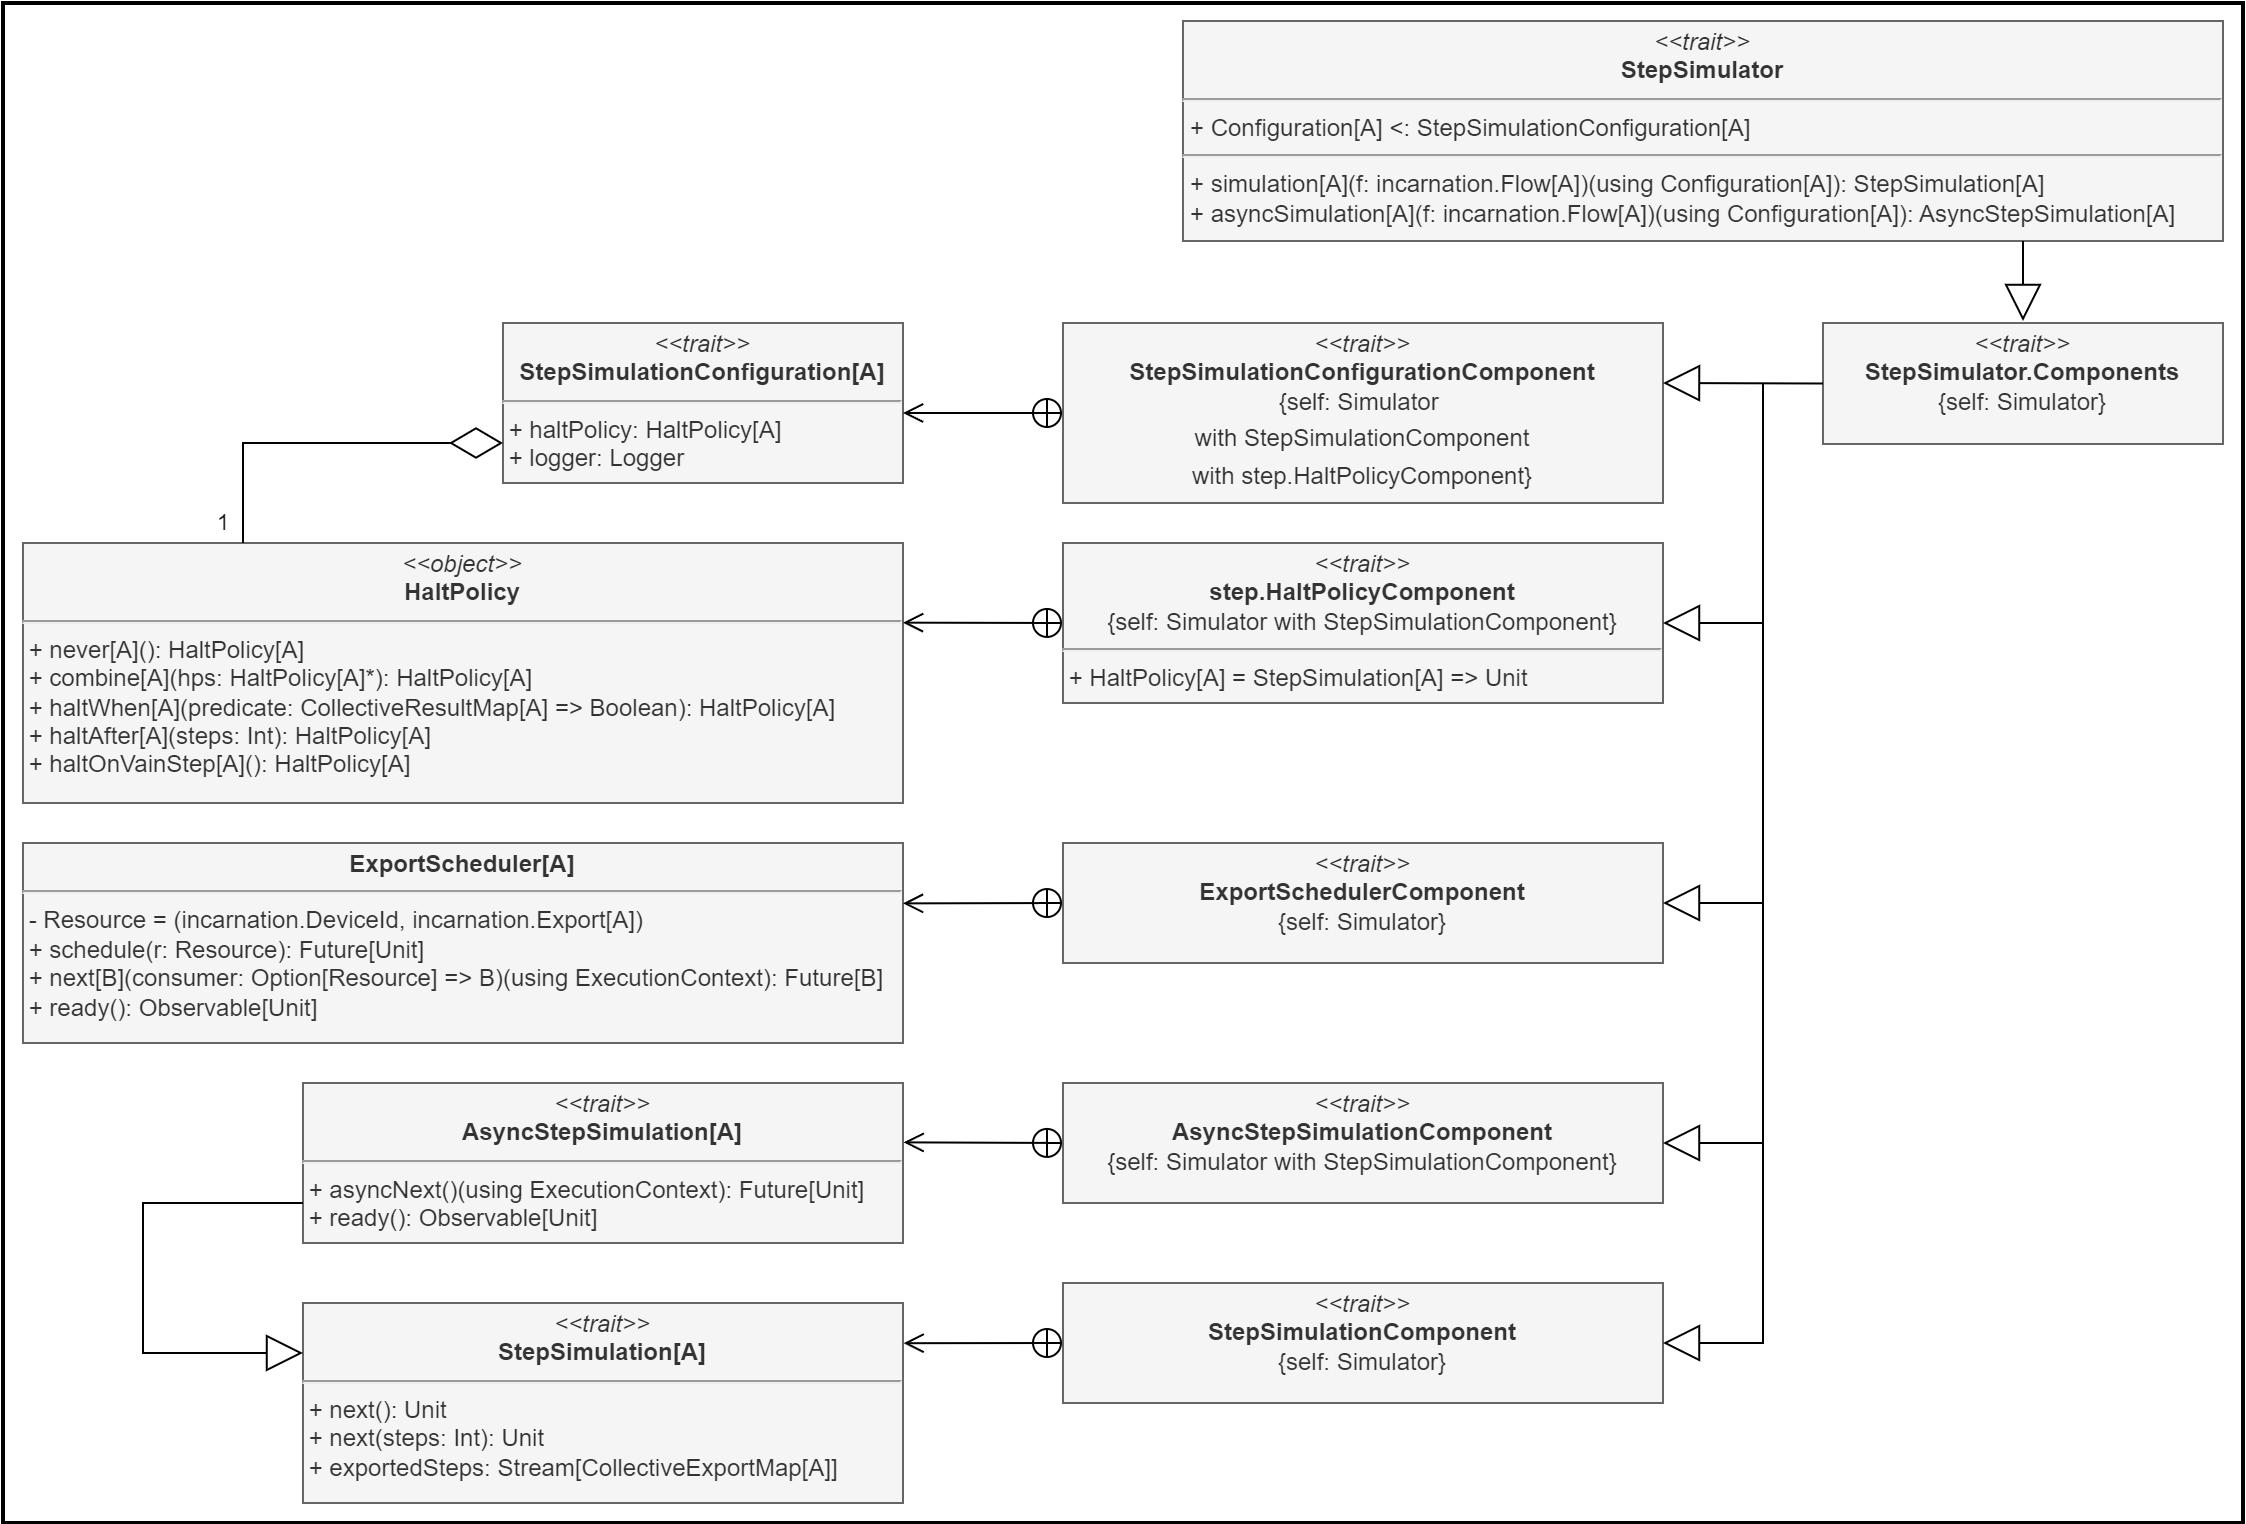

The diagram above was exported from draw.io. Its source (the exported page's mxGraphModel, read from the mxfile embedded in the PNG):
<mxGraphModel dx="2849" dy="697" grid="1" gridSize="10" guides="1" tooltips="1" connect="1" arrows="1" fold="1" page="1" pageScale="1" pageWidth="827" pageHeight="1169" math="0" shadow="0">
  <root>
    <mxCell id="WIyWlLk6GJQsqaUBKTNV-0" />
    <mxCell id="WIyWlLk6GJQsqaUBKTNV-1" parent="WIyWlLk6GJQsqaUBKTNV-0" />
    <mxCell id="JmVcSuDqcb90Ns1L7B4a-85" value="" style="rounded=0;whiteSpace=wrap;html=1;labelBackgroundColor=none;fillColor=default;strokeWidth=2;" parent="WIyWlLk6GJQsqaUBKTNV-1" vertex="1">
      <mxGeometry x="-1090" y="651" width="1120" height="760" as="geometry" />
    </mxCell>
    <mxCell id="JmVcSuDqcb90Ns1L7B4a-20" value="&lt;p style=&quot;margin:0px;margin-top:4px;text-align:center;&quot;&gt;&lt;i&gt;&amp;lt;&amp;lt;trait&amp;gt;&amp;gt;&lt;/i&gt;&lt;br&gt;&lt;b&gt;StepSimulator&lt;/b&gt;&lt;/p&gt;&lt;hr&gt;&lt;p style=&quot;margin:0px;margin-left:4px;&quot;&gt;+ Configuration[A] &amp;lt;: StepSimulationConfiguration[A]&lt;/p&gt;&lt;hr&gt;&lt;p style=&quot;margin:0px;margin-left:4px;&quot;&gt;+ simulation[A](f: incarnation.Flow[A])(using Configuration[A]): StepSimulation[A]&lt;br&gt;&lt;/p&gt;&lt;p style=&quot;margin:0px;margin-left:4px;&quot;&gt;+ asyncSimulation[A](f: incarnation.Flow[A])(using Configuration[A]): AsyncStepSimulation[A]&lt;br&gt;&lt;/p&gt;" style="verticalAlign=top;align=left;overflow=fill;fontSize=12;fontFamily=Helvetica;html=1;whiteSpace=wrap;shadow=0;labelBackgroundColor=none;fillColor=#f5f5f5;fontColor=#333333;strokeColor=#666666;" parent="WIyWlLk6GJQsqaUBKTNV-1" vertex="1">
      <mxGeometry x="-500" y="660" width="520" height="110" as="geometry" />
    </mxCell>
    <mxCell id="JmVcSuDqcb90Ns1L7B4a-22" value="&lt;p style=&quot;margin:0px;margin-top:4px;text-align:center;&quot;&gt;&lt;i&gt;&amp;lt;&amp;lt;trait&amp;gt;&amp;gt;&lt;/i&gt;&lt;br&gt;&lt;b&gt;StepSimulator.Components&lt;br&gt;&lt;/b&gt;&lt;span style=&quot;background-color: initial;&quot;&gt;{self: Simulator}&lt;/span&gt;&lt;/p&gt;" style="verticalAlign=top;align=left;overflow=fill;fontSize=12;fontFamily=Helvetica;html=1;whiteSpace=wrap;shadow=0;labelBackgroundColor=none;fillColor=#f5f5f5;fontColor=#333333;strokeColor=#666666;" parent="WIyWlLk6GJQsqaUBKTNV-1" vertex="1">
      <mxGeometry x="-180" y="811" width="200" height="60.5" as="geometry" />
    </mxCell>
    <mxCell id="JmVcSuDqcb90Ns1L7B4a-23" value="&lt;p style=&quot;margin:0px;margin-top:4px;text-align:center;&quot;&gt;&lt;i&gt;&amp;lt;&amp;lt;trait&amp;gt;&amp;gt;&lt;/i&gt;&lt;br&gt;&lt;b&gt;StepSimulationConfigurationComponent&lt;/b&gt;&lt;br&gt;{self: Simulator&amp;nbsp;&lt;/p&gt;&lt;p style=&quot;margin:0px;margin-top:4px;text-align:center;&quot;&gt;with StepSimulationComponent&lt;/p&gt;&lt;p style=&quot;margin:0px;margin-top:4px;text-align:center;&quot;&gt;with step.HaltPolicyComponent}&lt;/p&gt;" style="verticalAlign=top;align=left;overflow=fill;fontSize=12;fontFamily=Helvetica;html=1;whiteSpace=wrap;shadow=0;labelBackgroundColor=none;fillColor=#f5f5f5;fontColor=#333333;strokeColor=#666666;" parent="WIyWlLk6GJQsqaUBKTNV-1" vertex="1">
      <mxGeometry x="-560" y="811" width="300" height="90" as="geometry" />
    </mxCell>
    <mxCell id="JmVcSuDqcb90Ns1L7B4a-24" value="&lt;p style=&quot;margin:0px;margin-top:4px;text-align:center;&quot;&gt;&lt;i&gt;&amp;lt;&amp;lt;trait&amp;gt;&amp;gt;&lt;/i&gt;&lt;br&gt;&lt;b&gt;ExportSchedulerComponent&lt;/b&gt;&lt;br&gt;{self: Simulator}&lt;/p&gt;" style="verticalAlign=top;align=left;overflow=fill;fontSize=12;fontFamily=Helvetica;html=1;whiteSpace=wrap;shadow=0;labelBackgroundColor=none;fillColor=#f5f5f5;fontColor=#333333;strokeColor=#666666;" parent="WIyWlLk6GJQsqaUBKTNV-1" vertex="1">
      <mxGeometry x="-560" y="1071" width="300" height="60" as="geometry" />
    </mxCell>
    <mxCell id="JmVcSuDqcb90Ns1L7B4a-25" value="&lt;p style=&quot;margin:0px;margin-top:4px;text-align:center;&quot;&gt;&lt;i&gt;&amp;lt;&amp;lt;trait&amp;gt;&amp;gt;&lt;/i&gt;&lt;br&gt;&lt;b&gt;AsyncStepSimulationComponent&lt;/b&gt;&lt;br&gt;{self: Simulator with StepSimulationComponent}&lt;/p&gt;" style="verticalAlign=top;align=left;overflow=fill;fontSize=12;fontFamily=Helvetica;html=1;whiteSpace=wrap;shadow=0;labelBackgroundColor=none;fillColor=#f5f5f5;fontColor=#333333;strokeColor=#666666;" parent="WIyWlLk6GJQsqaUBKTNV-1" vertex="1">
      <mxGeometry x="-560" y="1191" width="300" height="60" as="geometry" />
    </mxCell>
    <mxCell id="JmVcSuDqcb90Ns1L7B4a-26" value="&lt;p style=&quot;margin:0px;margin-top:4px;text-align:center;&quot;&gt;&lt;i&gt;&amp;lt;&amp;lt;trait&amp;gt;&amp;gt;&lt;/i&gt;&lt;br&gt;&lt;b&gt;StepSimulationComponent&lt;/b&gt;&lt;br&gt;{self: Simulator}&lt;/p&gt;" style="verticalAlign=top;align=left;overflow=fill;fontSize=12;fontFamily=Helvetica;html=1;whiteSpace=wrap;shadow=0;labelBackgroundColor=none;fillColor=#f5f5f5;fontColor=#333333;strokeColor=#666666;" parent="WIyWlLk6GJQsqaUBKTNV-1" vertex="1">
      <mxGeometry x="-560" y="1291" width="300" height="60" as="geometry" />
    </mxCell>
    <mxCell id="JmVcSuDqcb90Ns1L7B4a-27" value="&lt;p style=&quot;margin:0px;margin-top:4px;text-align:center;&quot;&gt;&lt;i&gt;&amp;lt;&amp;lt;trait&amp;gt;&amp;gt;&lt;/i&gt;&lt;br&gt;&lt;b&gt;step.HaltPolicyComponent&lt;/b&gt;&lt;br&gt;{self: Simulator with StepSimulationComponent}&lt;/p&gt;&lt;hr&gt;&amp;nbsp;+ HaltPolicy[A] = StepSimulation[A] =&amp;gt; Unit" style="verticalAlign=top;align=left;overflow=fill;fontSize=12;fontFamily=Helvetica;html=1;whiteSpace=wrap;shadow=0;labelBackgroundColor=none;fillColor=#f5f5f5;fontColor=#333333;strokeColor=#666666;" parent="WIyWlLk6GJQsqaUBKTNV-1" vertex="1">
      <mxGeometry x="-560" y="921" width="300" height="80" as="geometry" />
    </mxCell>
    <mxCell id="JmVcSuDqcb90Ns1L7B4a-28" value="" style="endArrow=block;endSize=16;endFill=0;html=1;rounded=0;labelBackgroundColor=none;fontColor=default;" parent="WIyWlLk6GJQsqaUBKTNV-1" edge="1">
      <mxGeometry width="160" relative="1" as="geometry">
        <mxPoint x="-80" y="770" as="sourcePoint" />
        <mxPoint x="-80" y="810" as="targetPoint" />
        <Array as="points">
          <mxPoint x="-80" y="770" />
        </Array>
      </mxGeometry>
    </mxCell>
    <mxCell id="JmVcSuDqcb90Ns1L7B4a-35" value="" style="endArrow=block;endSize=16;endFill=0;html=1;rounded=0;entryX=1;entryY=0.5;entryDx=0;entryDy=0;exitX=0;exitY=0.5;exitDx=0;exitDy=0;labelBackgroundColor=none;fontColor=default;" parent="WIyWlLk6GJQsqaUBKTNV-1" source="JmVcSuDqcb90Ns1L7B4a-22" edge="1">
      <mxGeometry width="160" relative="1" as="geometry">
        <mxPoint x="-181" y="841.01" as="sourcePoint" />
        <mxPoint x="-260" y="841.01" as="targetPoint" />
      </mxGeometry>
    </mxCell>
    <mxCell id="JmVcSuDqcb90Ns1L7B4a-36" value="" style="endArrow=block;endSize=16;endFill=0;html=1;rounded=0;entryX=1;entryY=0.5;entryDx=0;entryDy=0;labelBackgroundColor=none;fontColor=default;" parent="WIyWlLk6GJQsqaUBKTNV-1" target="JmVcSuDqcb90Ns1L7B4a-26" edge="1">
      <mxGeometry width="160" relative="1" as="geometry">
        <mxPoint x="-210" y="841" as="sourcePoint" />
        <mxPoint x="-230" y="891.01" as="targetPoint" />
        <Array as="points">
          <mxPoint x="-210" y="1321" />
        </Array>
      </mxGeometry>
    </mxCell>
    <mxCell id="JmVcSuDqcb90Ns1L7B4a-37" value="" style="endArrow=block;endSize=16;endFill=0;html=1;rounded=0;entryX=1;entryY=0.5;entryDx=0;entryDy=0;labelBackgroundColor=none;fontColor=default;" parent="WIyWlLk6GJQsqaUBKTNV-1" target="JmVcSuDqcb90Ns1L7B4a-25" edge="1">
      <mxGeometry width="160" relative="1" as="geometry">
        <mxPoint x="-210" y="841" as="sourcePoint" />
        <mxPoint x="-250" y="1171" as="targetPoint" />
        <Array as="points">
          <mxPoint x="-210" y="1131" />
          <mxPoint x="-210" y="1221" />
        </Array>
      </mxGeometry>
    </mxCell>
    <mxCell id="JmVcSuDqcb90Ns1L7B4a-38" value="" style="endArrow=block;endSize=16;endFill=0;html=1;rounded=0;entryX=1;entryY=0.5;entryDx=0;entryDy=0;labelBackgroundColor=none;fontColor=default;" parent="WIyWlLk6GJQsqaUBKTNV-1" target="JmVcSuDqcb90Ns1L7B4a-24" edge="1">
      <mxGeometry width="160" relative="1" as="geometry">
        <mxPoint x="-210" y="841" as="sourcePoint" />
        <mxPoint x="-250" y="1091" as="targetPoint" />
        <Array as="points">
          <mxPoint x="-210" y="1051" />
          <mxPoint x="-210" y="1101" />
        </Array>
      </mxGeometry>
    </mxCell>
    <mxCell id="JmVcSuDqcb90Ns1L7B4a-39" value="" style="endArrow=block;endSize=16;endFill=0;html=1;rounded=0;entryX=1;entryY=0.5;entryDx=0;entryDy=0;labelBackgroundColor=none;fontColor=default;" parent="WIyWlLk6GJQsqaUBKTNV-1" target="JmVcSuDqcb90Ns1L7B4a-27" edge="1">
      <mxGeometry width="160" relative="1" as="geometry">
        <mxPoint x="-210" y="841" as="sourcePoint" />
        <mxPoint x="-250" y="1011" as="targetPoint" />
        <Array as="points">
          <mxPoint x="-210" y="961" />
        </Array>
      </mxGeometry>
    </mxCell>
    <mxCell id="JmVcSuDqcb90Ns1L7B4a-40" value="&lt;p style=&quot;margin:0px;margin-top:4px;text-align:center;&quot;&gt;&lt;i&gt;&amp;lt;&amp;lt;trait&amp;gt;&amp;gt;&lt;/i&gt;&lt;br&gt;&lt;b&gt;StepSimulationConfiguration[A]&lt;/b&gt;&lt;/p&gt;&lt;hr&gt;&amp;nbsp;+ haltPolicy: HaltPolicy[A]&lt;br&gt;&amp;nbsp;+ logger: Logger&lt;br&gt;&lt;p style=&quot;margin:0px;margin-left:4px;&quot;&gt;&lt;/p&gt;" style="verticalAlign=top;align=left;overflow=fill;fontSize=12;fontFamily=Helvetica;html=1;whiteSpace=wrap;shadow=0;labelBackgroundColor=none;fillColor=#f5f5f5;fontColor=#333333;strokeColor=#666666;" parent="WIyWlLk6GJQsqaUBKTNV-1" vertex="1">
      <mxGeometry x="-840" y="811" width="200" height="80" as="geometry" />
    </mxCell>
    <mxCell id="JmVcSuDqcb90Ns1L7B4a-41" value="&lt;p style=&quot;margin:0px;margin-top:4px;text-align:center;&quot;&gt;&lt;i&gt;&amp;lt;&amp;lt;trait&amp;gt;&amp;gt;&lt;/i&gt;&lt;br&gt;&lt;b&gt;StepSimulation[A]&lt;/b&gt;&lt;/p&gt;&lt;hr&gt;&amp;nbsp;+ next(): Unit&lt;br&gt;&amp;nbsp;+ next(steps: Int): Unit&lt;br&gt;&amp;nbsp;+ exportedSteps: Stream[CollectiveExportMap[A]]&lt;br&gt;&lt;p style=&quot;margin:0px;margin-left:4px;&quot;&gt;&lt;/p&gt;" style="verticalAlign=top;align=left;overflow=fill;fontSize=12;fontFamily=Helvetica;html=1;whiteSpace=wrap;shadow=0;labelBackgroundColor=none;fillColor=#f5f5f5;fontColor=#333333;strokeColor=#666666;" parent="WIyWlLk6GJQsqaUBKTNV-1" vertex="1">
      <mxGeometry x="-940" y="1301" width="300" height="100" as="geometry" />
    </mxCell>
    <mxCell id="JmVcSuDqcb90Ns1L7B4a-42" value="&lt;p style=&quot;margin:0px;margin-top:4px;text-align:center;&quot;&gt;&lt;i&gt;&amp;lt;&amp;lt;trait&amp;gt;&amp;gt;&lt;/i&gt;&lt;br&gt;&lt;b&gt;AsyncStepSimulation[A]&lt;/b&gt;&lt;/p&gt;&lt;hr&gt;&amp;nbsp;+ asyncNext()(using ExecutionContext): Future[Unit]&lt;br&gt;&amp;nbsp;+ ready(): Observable[Unit]&lt;br&gt;&lt;p style=&quot;margin:0px;margin-left:4px;&quot;&gt;&lt;/p&gt;" style="verticalAlign=top;align=left;overflow=fill;fontSize=12;fontFamily=Helvetica;html=1;whiteSpace=wrap;shadow=0;labelBackgroundColor=none;fillColor=#f5f5f5;fontColor=#333333;strokeColor=#666666;" parent="WIyWlLk6GJQsqaUBKTNV-1" vertex="1">
      <mxGeometry x="-940" y="1191" width="300" height="80" as="geometry" />
    </mxCell>
    <mxCell id="JmVcSuDqcb90Ns1L7B4a-43" value="&lt;p style=&quot;margin:0px;margin-top:4px;text-align:center;&quot;&gt;&lt;b&gt;ExportScheduler[A]&lt;/b&gt;&lt;/p&gt;&lt;hr&gt;&amp;nbsp;- Resource = (incarnation.DeviceId, incarnation.Export[A])&lt;br&gt;&amp;nbsp;+ schedule(r: Resource): Future[Unit]&lt;br&gt;&amp;nbsp;+ next[B](consumer: Option[Resource] =&amp;gt; B)(using ExecutionContext): Future[B]&lt;br&gt;&amp;nbsp;+ ready(): Observable[Unit]&lt;br&gt;&lt;p style=&quot;margin:0px;margin-left:4px;&quot;&gt;&lt;/p&gt;" style="verticalAlign=top;align=left;overflow=fill;fontSize=12;fontFamily=Helvetica;html=1;whiteSpace=wrap;shadow=0;labelBackgroundColor=none;fillColor=#f5f5f5;fontColor=#333333;strokeColor=#666666;" parent="WIyWlLk6GJQsqaUBKTNV-1" vertex="1">
      <mxGeometry x="-1080" y="1071" width="440" height="100" as="geometry" />
    </mxCell>
    <mxCell id="JmVcSuDqcb90Ns1L7B4a-44" value="&lt;p style=&quot;margin:0px;margin-top:4px;text-align:center;&quot;&gt;&lt;i&gt;&amp;lt;&amp;lt;object&amp;gt;&amp;gt;&lt;/i&gt;&lt;br&gt;&lt;b&gt;HaltPolicy&lt;/b&gt;&lt;/p&gt;&lt;hr&gt;&amp;nbsp;+ never[A](): HaltPolicy[A]&lt;br&gt;&amp;nbsp;+ combine[A](hps: HaltPolicy[A]*): HaltPolicy[A]&lt;br&gt;&amp;nbsp;+ haltWhen[A](predicate: CollectiveResultMap[A] =&amp;gt; Boolean): HaltPolicy[A]&lt;br&gt;&amp;nbsp;+ haltAfter[A](steps: Int): HaltPolicy[A]&lt;br&gt;&amp;nbsp;+ haltOnVainStep[A](): HaltPolicy[A]" style="verticalAlign=top;align=left;overflow=fill;fontSize=12;fontFamily=Helvetica;html=1;whiteSpace=wrap;shadow=0;labelBackgroundColor=none;fillColor=#f5f5f5;fontColor=#333333;strokeColor=#666666;" parent="WIyWlLk6GJQsqaUBKTNV-1" vertex="1">
      <mxGeometry x="-1080" y="921" width="440" height="130" as="geometry" />
    </mxCell>
    <mxCell id="JmVcSuDqcb90Ns1L7B4a-45" value="" style="endArrow=open;startArrow=circlePlus;endFill=0;startFill=0;endSize=8;html=1;rounded=0;exitX=0;exitY=0.5;exitDx=0;exitDy=0;labelBackgroundColor=none;fontColor=default;" parent="WIyWlLk6GJQsqaUBKTNV-1" source="JmVcSuDqcb90Ns1L7B4a-23" edge="1">
      <mxGeometry width="160" relative="1" as="geometry">
        <mxPoint x="-570" y="771" as="sourcePoint" />
        <mxPoint x="-640" y="856" as="targetPoint" />
      </mxGeometry>
    </mxCell>
    <mxCell id="JmVcSuDqcb90Ns1L7B4a-46" value="" style="endArrow=open;startArrow=circlePlus;endFill=0;startFill=0;endSize=8;html=1;rounded=0;exitX=0;exitY=0.5;exitDx=0;exitDy=0;entryX=1.003;entryY=0.557;entryDx=0;entryDy=0;entryPerimeter=0;labelBackgroundColor=none;fontColor=default;" parent="WIyWlLk6GJQsqaUBKTNV-1" source="JmVcSuDqcb90Ns1L7B4a-27" edge="1">
      <mxGeometry width="160" relative="1" as="geometry">
        <mxPoint x="-561" y="960.83" as="sourcePoint" />
        <mxPoint x="-640" y="960.83" as="targetPoint" />
      </mxGeometry>
    </mxCell>
    <mxCell id="JmVcSuDqcb90Ns1L7B4a-47" value="" style="endArrow=open;startArrow=circlePlus;endFill=0;startFill=0;endSize=8;html=1;rounded=0;exitX=0;exitY=0.5;exitDx=0;exitDy=0;entryX=1;entryY=0.302;entryDx=0;entryDy=0;entryPerimeter=0;labelBackgroundColor=none;fontColor=default;" parent="WIyWlLk6GJQsqaUBKTNV-1" source="JmVcSuDqcb90Ns1L7B4a-24" target="JmVcSuDqcb90Ns1L7B4a-43" edge="1">
      <mxGeometry width="160" relative="1" as="geometry">
        <mxPoint x="-580" y="1061.17" as="sourcePoint" />
        <mxPoint x="-630" y="1101" as="targetPoint" />
      </mxGeometry>
    </mxCell>
    <mxCell id="JmVcSuDqcb90Ns1L7B4a-48" value="" style="endArrow=open;startArrow=circlePlus;endFill=0;startFill=0;endSize=8;html=1;rounded=0;exitX=0;exitY=0.5;exitDx=0;exitDy=0;entryX=1.001;entryY=0.371;entryDx=0;entryDy=0;entryPerimeter=0;labelBackgroundColor=none;fontColor=default;" parent="WIyWlLk6GJQsqaUBKTNV-1" source="JmVcSuDqcb90Ns1L7B4a-25" target="JmVcSuDqcb90Ns1L7B4a-42" edge="1">
      <mxGeometry width="160" relative="1" as="geometry">
        <mxPoint x="-570" y="1220" as="sourcePoint" />
        <mxPoint x="-630" y="1221" as="targetPoint" />
      </mxGeometry>
    </mxCell>
    <mxCell id="JmVcSuDqcb90Ns1L7B4a-49" value="" style="endArrow=open;startArrow=circlePlus;endFill=0;startFill=0;endSize=8;html=1;rounded=0;exitX=0;exitY=0.5;exitDx=0;exitDy=0;entryX=1.001;entryY=0.201;entryDx=0;entryDy=0;entryPerimeter=0;labelBackgroundColor=none;fontColor=default;" parent="WIyWlLk6GJQsqaUBKTNV-1" source="JmVcSuDqcb90Ns1L7B4a-26" target="JmVcSuDqcb90Ns1L7B4a-41" edge="1">
      <mxGeometry width="160" relative="1" as="geometry">
        <mxPoint x="-580" y="1311" as="sourcePoint" />
        <mxPoint x="-660" y="1311" as="targetPoint" />
      </mxGeometry>
    </mxCell>
    <mxCell id="JmVcSuDqcb90Ns1L7B4a-50" value="" style="endArrow=diamondThin;endFill=0;endSize=24;html=1;rounded=0;exitX=0.25;exitY=0;exitDx=0;exitDy=0;entryX=0;entryY=0.75;entryDx=0;entryDy=0;labelBackgroundColor=none;fontColor=default;" parent="WIyWlLk6GJQsqaUBKTNV-1" source="JmVcSuDqcb90Ns1L7B4a-44" target="JmVcSuDqcb90Ns1L7B4a-40" edge="1">
      <mxGeometry width="160" relative="1" as="geometry">
        <mxPoint x="-660" y="861" as="sourcePoint" />
        <mxPoint x="-820" y="861" as="targetPoint" />
        <Array as="points">
          <mxPoint x="-970" y="871" />
        </Array>
      </mxGeometry>
    </mxCell>
    <mxCell id="JmVcSuDqcb90Ns1L7B4a-91" value="&lt;font color=&quot;#000000&quot;&gt;1&lt;/font&gt;" style="edgeLabel;html=1;align=center;verticalAlign=middle;resizable=0;points=[];labelBackgroundColor=none;" parent="JmVcSuDqcb90Ns1L7B4a-50" vertex="1" connectable="0">
      <mxGeometry x="-0.8978" relative="1" as="geometry">
        <mxPoint x="-10" y="-1" as="offset" />
      </mxGeometry>
    </mxCell>
    <mxCell id="JmVcSuDqcb90Ns1L7B4a-51" value="" style="endArrow=block;endSize=16;endFill=0;html=1;rounded=0;entryX=0;entryY=0.25;entryDx=0;entryDy=0;exitX=0;exitY=0.75;exitDx=0;exitDy=0;labelBackgroundColor=none;fontColor=default;" parent="WIyWlLk6GJQsqaUBKTNV-1" source="JmVcSuDqcb90Ns1L7B4a-42" target="JmVcSuDqcb90Ns1L7B4a-41" edge="1">
      <mxGeometry width="160" relative="1" as="geometry">
        <mxPoint x="-981" y="1371" as="sourcePoint" />
        <mxPoint x="-1060" y="1371" as="targetPoint" />
        <Array as="points">
          <mxPoint x="-1020" y="1251" />
          <mxPoint x="-1020" y="1326" />
        </Array>
      </mxGeometry>
    </mxCell>
  </root>
</mxGraphModel>